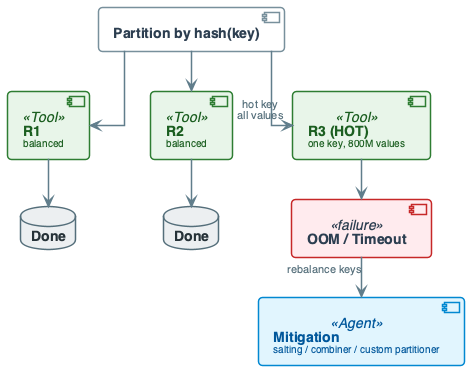

The diagram above was rendered by PlantUML. Its source (embedded in the PNG):
@startuml
'=================================================
' CANONICAL DIAGRAM TEMPLATE - DATA ENGINEERING
'=================================================

top to bottom direction
skinparam linetype ortho
skinparam shadowing false
skinparam roundcorner 8
skinparam handwritten false
skinparam nodesep 60
skinparam ranksep 40

'-------------------------
' FONT & GLOBAL STYLE
'-------------------------
skinparam defaultFontName "Segoe UI, Helvetica, sans-serif"
skinparam defaultFontSize 16
skinparam defaultFontColor #2C3E50

'-------------------------
' GENERIC BOX STYLE
'-------------------------
skinparam rectangle {
    BackgroundColor #F8F9FA
    BorderColor #90A4AE
    BorderThickness 2
    FontColor #263238
    FontSize 14
    FontStyle bold
    Padding 20
}

skinparam component {
    BackgroundColor #FFFFFF
    BorderColor #78909C
    BorderThickness 1.5
    FontSize 14
    Padding 12
}

skinparam database {
    BackgroundColor #ECEFF1
    BorderColor #546E7A
    BorderThickness 1.5
    FontSize 14
    FontColor #263238
}

skinparam arrow {
    Color #607D8B
    Thickness 1.5
    FontSize 11
    FontColor #546E7A
}

'-------------------------
' SEMANTIC STEREOTYPES
'-------------------------
skinparam component<<UI>> {
    BorderColor #8E24AA
    BackgroundColor #F3E5F5
    FontColor #4A148C
}

skinparam component<<Agent>> {
    BorderColor #0288D1
    BackgroundColor #E1F5FE
    FontColor #01579B
}

skinparam component<<Tool>> {
    BorderColor #2E7D32
    BackgroundColor #E8F5E9
    FontColor #1B5E20
}

skinparam component<<Config>> {
    BorderColor #F57C00
    BackgroundColor #FFF3E0
    FontColor #E65100
}

skinparam component<<Bad>> {
    BorderColor #C62828
    BackgroundColor #FFEBEE
    FontColor #B71C1C
}

skinparam component<<V1>> {
    BorderColor #F57C00
    BackgroundColor #FFF3E0
    FontColor #E65100
}

skinparam component<<V2>> {
    BorderColor #2E7D32
    BackgroundColor #E8F5E9
    FontColor #1B5E20
}

skinparam component<<up>> {
    BackgroundColor #E8F5E9
    BorderColor #2E7D32
}

skinparam component<<down>> {
    BackgroundColor #FFEBEE
    BorderColor #C62828
}

skinparam database<<up>> {
    BackgroundColor #E8F5E9
    BorderColor #2E7D32
}

skinparam database<<down>> {
    BackgroundColor #FFEBEE
    BorderColor #C62828
}

skinparam component<<success>> {
    BackgroundColor #E8F5E9
    BorderColor #2E7D32
}

skinparam component<<failure>> {
    BackgroundColor #FFEBEE
    BorderColor #C62828
}

'=================================================

' FAILURE: DATA SKEW (HOT KEY -> OOM)
component "**Partition by hash(key)**" as PART
component "**R1**\n<size:10>balanced</size>" as R1 <<Tool>>
component "**R2**\n<size:10>balanced</size>" as R2 <<Tool>>
component "**R3 (HOT)**\n<size:10>one key, 800M values</size>" as R3 <<Tool>>
component "**OOM / Timeout**" as FAIL <<failure>>
component "**Mitigation**\n<size:10>salting / combiner / custom partitioner</size>" as FIX <<Agent>>

database "**Done**" as D1
database "**Done**" as D2

PART --> R1
PART --> R2
PART --> R3 : "hot key\nall values"
R1 --> D1
R2 --> D2
R3 --> FAIL
FAIL --> FIX : "rebalance keys"

@enduml